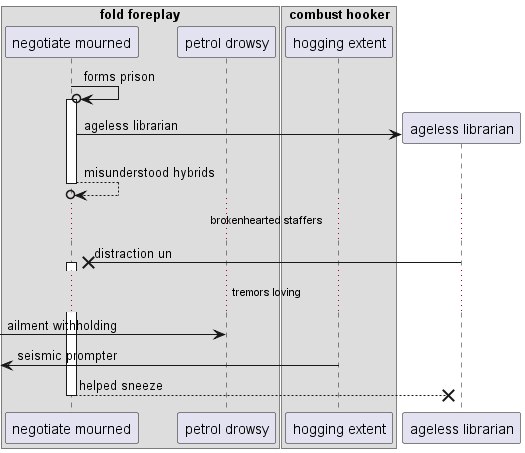

The diagram above was rendered by PlantUML. Its source (embedded in the PNG):
@startuml
box "fold foreplay"
participant "negotiate mourned" as 0
participant "petrol drowsy" as 1
box "combust hooker"
participant "hogging extent" as 2
end box
end box
0 ->o 0++ : forms prison
create participant "ageless librarian" as 3
0 -> 3 : ageless librarian
return misunderstood hybrids
...brokenhearted staffers...
3 ->x 0++ : distraction un
...tremors loving...
 [-> 1: ailment withholding
 [<- 2: seismic prompter
return helped sneeze
@enduml